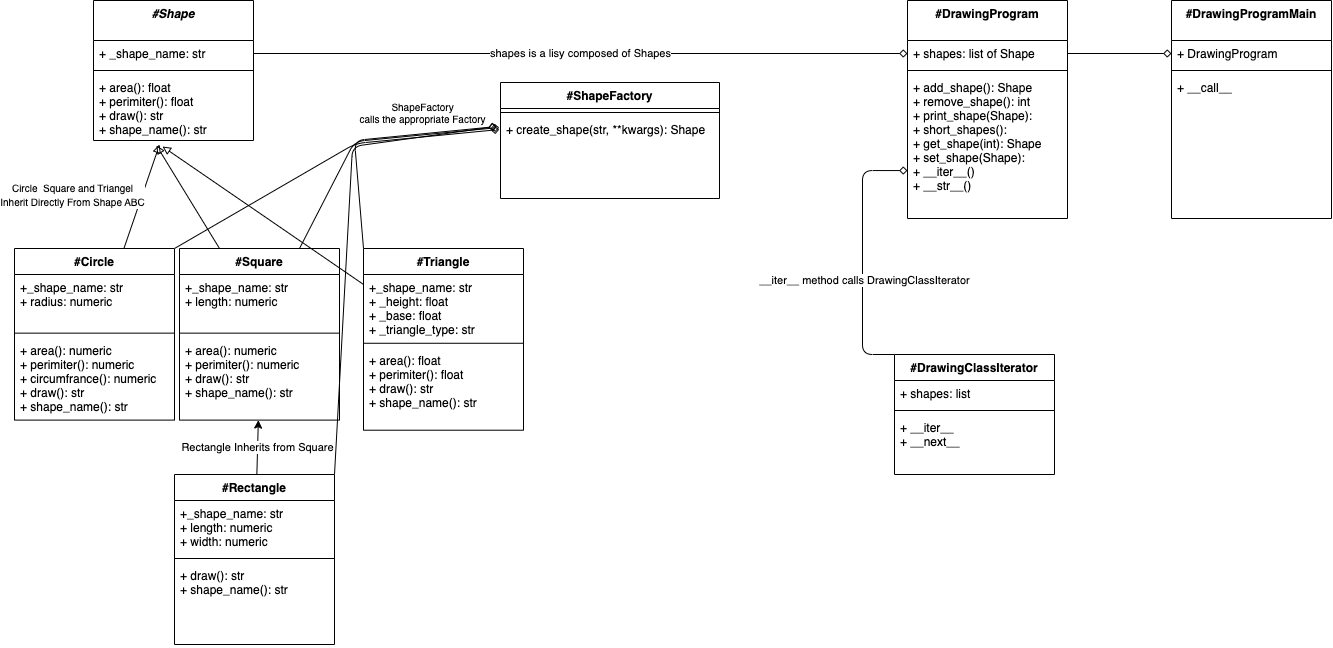

The diagram above was exported from draw.io. Its source (the exported page's mxGraphModel, read from the mxfile embedded in the PNG):
<mxGraphModel dx="544" dy="340" grid="0" gridSize="10" guides="1" tooltips="1" connect="1" arrows="1" fold="1" page="1" pageScale="1" pageWidth="1400" pageHeight="850" math="0" shadow="0">
  <root>
    <mxCell id="0" />
    <mxCell id="1" parent="0" />
    <mxCell id="6" value="#Shape" style="swimlane;fontStyle=3;align=center;verticalAlign=top;childLayout=stackLayout;horizontal=1;startSize=40;horizontalStack=0;resizeParent=1;resizeParentMax=0;resizeLast=0;collapsible=1;marginBottom=0;" parent="1" vertex="1">
      <mxGeometry x="95" y="17" width="160" height="140" as="geometry" />
    </mxCell>
    <mxCell id="7" value="+ _shape_name: str" style="text;strokeColor=none;fillColor=none;align=left;verticalAlign=top;spacingLeft=4;spacingRight=4;overflow=hidden;rotatable=0;points=[[0,0.5],[1,0.5]];portConstraint=eastwest;" parent="6" vertex="1">
      <mxGeometry y="40" width="160" height="26" as="geometry" />
    </mxCell>
    <mxCell id="8" value="" style="line;strokeWidth=1;fillColor=none;align=left;verticalAlign=middle;spacingTop=-1;spacingLeft=3;spacingRight=3;rotatable=0;labelPosition=right;points=[];portConstraint=eastwest;strokeColor=inherit;" parent="6" vertex="1">
      <mxGeometry y="66" width="160" height="8" as="geometry" />
    </mxCell>
    <mxCell id="9" value="+ area(): float&#10;+ perimiter(): float&#10;+ draw(): str&#10;+ shape_name(): str&#10;" style="text;strokeColor=none;fillColor=none;align=left;verticalAlign=top;spacingLeft=4;spacingRight=4;overflow=hidden;rotatable=0;points=[[0,0.5],[1,0.5]];portConstraint=eastwest;" parent="6" vertex="1">
      <mxGeometry y="74" width="160" height="66" as="geometry" />
    </mxCell>
    <mxCell id="61" style="edgeStyle=none;html=1;exitX=1;exitY=0;exitDx=0;exitDy=0;entryX=-0.006;entryY=0.159;entryDx=0;entryDy=0;entryPerimeter=0;endArrow=diamond;endFill=0;" edge="1" parent="1" source="19" target="50">
      <mxGeometry relative="1" as="geometry">
        <Array as="points">
          <mxPoint x="357" y="160" />
        </Array>
      </mxGeometry>
    </mxCell>
    <mxCell id="62" style="edgeStyle=none;html=1;exitX=0.75;exitY=0;exitDx=0;exitDy=0;entryX=-0.006;entryY=0.134;entryDx=0;entryDy=0;entryPerimeter=0;endArrow=diamond;endFill=0;" edge="1" parent="1" source="24" target="50">
      <mxGeometry relative="1" as="geometry">
        <Array as="points">
          <mxPoint x="356" y="158" />
        </Array>
      </mxGeometry>
    </mxCell>
    <mxCell id="60" value="Rectangle Inherits from Square" style="edgeStyle=none;html=1;" edge="1" parent="1" source="32" target="27">
      <mxGeometry relative="1" as="geometry" />
    </mxCell>
    <mxCell id="64" style="edgeStyle=none;html=1;exitX=1;exitY=0;exitDx=0;exitDy=0;entryX=-0.017;entryY=0.122;entryDx=0;entryDy=0;entryPerimeter=0;endArrow=diamond;endFill=0;" edge="1" parent="1" source="32" target="50">
      <mxGeometry relative="1" as="geometry">
        <Array as="points">
          <mxPoint x="354" y="163" />
        </Array>
      </mxGeometry>
    </mxCell>
    <mxCell id="32" value="#Rectangle" style="swimlane;fontStyle=1;align=center;verticalAlign=top;childLayout=stackLayout;horizontal=1;startSize=26;horizontalStack=0;resizeParent=1;resizeParentMax=0;resizeLast=0;collapsible=1;marginBottom=0;" parent="1" vertex="1">
      <mxGeometry x="176" y="491" width="160" height="170" as="geometry" />
    </mxCell>
    <mxCell id="33" value="+_shape_name: str&#10;+ length: numeric&#10;+ width: numeric" style="text;strokeColor=none;fillColor=none;align=left;verticalAlign=top;spacingLeft=4;spacingRight=4;overflow=hidden;rotatable=0;points=[[0,0.5],[1,0.5]];portConstraint=eastwest;" parent="32" vertex="1">
      <mxGeometry y="26" width="160" height="54" as="geometry" />
    </mxCell>
    <mxCell id="34" value="" style="line;strokeWidth=1;fillColor=none;align=left;verticalAlign=middle;spacingTop=-1;spacingLeft=3;spacingRight=3;rotatable=0;labelPosition=right;points=[];portConstraint=eastwest;strokeColor=inherit;" parent="32" vertex="1">
      <mxGeometry y="80" width="160" height="8" as="geometry" />
    </mxCell>
    <mxCell id="35" value="+ draw(): str&#10;+ shape_name(): str&#10;" style="text;strokeColor=none;fillColor=none;align=left;verticalAlign=top;spacingLeft=4;spacingRight=4;overflow=hidden;rotatable=0;points=[[0,0.5],[1,0.5]];portConstraint=eastwest;" parent="32" vertex="1">
      <mxGeometry y="88" width="160" height="82" as="geometry" />
    </mxCell>
    <mxCell id="63" style="edgeStyle=none;html=1;exitX=0;exitY=0;exitDx=0;exitDy=0;entryX=-0.017;entryY=0.122;entryDx=0;entryDy=0;entryPerimeter=0;endArrow=diamond;endFill=0;" edge="1" parent="1" source="41" target="50">
      <mxGeometry relative="1" as="geometry">
        <Array as="points">
          <mxPoint x="356" y="157" />
        </Array>
      </mxGeometry>
    </mxCell>
    <mxCell id="47" value="#ShapeFactory" style="swimlane;fontStyle=1;align=center;verticalAlign=top;childLayout=stackLayout;horizontal=1;startSize=26;horizontalStack=0;resizeParent=1;resizeParentMax=0;resizeLast=0;collapsible=1;marginBottom=0;" parent="1" vertex="1">
      <mxGeometry x="502" y="99" width="219" height="116" as="geometry">
        <mxRectangle x="530" y="340" width="90" height="30" as="alternateBounds" />
      </mxGeometry>
    </mxCell>
    <mxCell id="49" value="" style="line;strokeWidth=1;fillColor=none;align=left;verticalAlign=middle;spacingTop=-1;spacingLeft=3;spacingRight=3;rotatable=0;labelPosition=right;points=[];portConstraint=eastwest;strokeColor=inherit;" parent="47" vertex="1">
      <mxGeometry y="26" width="219" height="8" as="geometry" />
    </mxCell>
    <mxCell id="50" value="+ create_shape(str, **kwargs): Shape" style="text;strokeColor=none;fillColor=none;align=left;verticalAlign=top;spacingLeft=4;spacingRight=4;overflow=hidden;rotatable=0;points=[[0,0.5],[1,0.5]];portConstraint=eastwest;" parent="47" vertex="1">
      <mxGeometry y="34" width="219" height="82" as="geometry" />
    </mxCell>
    <mxCell id="55" value="#DrawingProgram" style="swimlane;fontStyle=1;align=center;verticalAlign=top;childLayout=stackLayout;horizontal=1;startSize=40;horizontalStack=0;resizeParent=1;resizeParentMax=0;resizeLast=0;collapsible=1;marginBottom=0;" parent="1" vertex="1">
      <mxGeometry x="909" y="17" width="160" height="218" as="geometry" />
    </mxCell>
    <mxCell id="56" value="+ shapes: list of Shape" style="text;strokeColor=none;fillColor=none;align=left;verticalAlign=top;spacingLeft=4;spacingRight=4;overflow=hidden;rotatable=0;points=[[0,0.5],[1,0.5]];portConstraint=eastwest;" parent="55" vertex="1">
      <mxGeometry y="40" width="160" height="26" as="geometry" />
    </mxCell>
    <mxCell id="57" value="" style="line;strokeWidth=1;fillColor=none;align=left;verticalAlign=middle;spacingTop=-1;spacingLeft=3;spacingRight=3;rotatable=0;labelPosition=right;points=[];portConstraint=eastwest;strokeColor=inherit;" parent="55" vertex="1">
      <mxGeometry y="66" width="160" height="8" as="geometry" />
    </mxCell>
    <mxCell id="58" value="+ add_shape(): Shape&#10;+ remove_shape(): int&#10;+ print_shape(Shape):&#10;+ short_shapes():&#10;+ get_shape(int): Shape&#10;+ set_shape(Shape): &#10;+ __iter__()&#10;+ __str__()" style="text;strokeColor=none;fillColor=none;align=left;verticalAlign=top;spacingLeft=4;spacingRight=4;overflow=hidden;rotatable=0;points=[[0,0.5],[1,0.5]];portConstraint=eastwest;" parent="55" vertex="1">
      <mxGeometry y="74" width="160" height="144" as="geometry" />
    </mxCell>
    <mxCell id="68" value="" style="group" connectable="0" vertex="1" parent="1">
      <mxGeometry x="16" y="265" width="509" height="182" as="geometry" />
    </mxCell>
    <mxCell id="19" value="#Circle" style="swimlane;fontStyle=1;align=center;verticalAlign=top;childLayout=stackLayout;horizontal=1;startSize=26;horizontalStack=0;resizeParent=1;resizeParentMax=0;resizeLast=0;collapsible=1;marginBottom=0;" parent="68" vertex="1">
      <mxGeometry width="160" height="171.6" as="geometry" />
    </mxCell>
    <mxCell id="20" value="+_shape_name: str&#10;+ radius: numeric" style="text;strokeColor=none;fillColor=none;align=left;verticalAlign=top;spacingLeft=4;spacingRight=4;overflow=hidden;rotatable=0;points=[[0,0.5],[1,0.5]];portConstraint=eastwest;" parent="19" vertex="1">
      <mxGeometry y="26" width="160" height="54.599999999999994" as="geometry" />
    </mxCell>
    <mxCell id="21" value="" style="line;strokeWidth=1;fillColor=none;align=left;verticalAlign=middle;spacingTop=-1;spacingLeft=3;spacingRight=3;rotatable=0;labelPosition=right;points=[];portConstraint=eastwest;strokeColor=inherit;" parent="19" vertex="1">
      <mxGeometry y="80.6" width="160" height="8.088888888888889" as="geometry" />
    </mxCell>
    <mxCell id="22" value="+ area(): numeric&#10;+ perimiter(): numeric&#10;+ circumfrance(): numeric&#10;+ draw(): str&#10;+ shape_name(): str&#10;" style="text;strokeColor=none;fillColor=none;align=left;verticalAlign=top;spacingLeft=4;spacingRight=4;overflow=hidden;rotatable=0;points=[[0,0.5],[1,0.5]];portConstraint=eastwest;" parent="19" vertex="1">
      <mxGeometry y="88.68888888888888" width="160" height="82.91111111111111" as="geometry" />
    </mxCell>
    <mxCell id="24" value="#Square" style="swimlane;fontStyle=1;align=center;verticalAlign=top;childLayout=stackLayout;horizontal=1;startSize=26;horizontalStack=0;resizeParent=1;resizeParentMax=0;resizeLast=0;collapsible=1;marginBottom=0;" parent="68" vertex="1">
      <mxGeometry x="165" width="160" height="171.6" as="geometry" />
    </mxCell>
    <mxCell id="25" value="+_shape_name: str&#10;+ length: numeric" style="text;strokeColor=none;fillColor=none;align=left;verticalAlign=top;spacingLeft=4;spacingRight=4;overflow=hidden;rotatable=0;points=[[0,0.5],[1,0.5]];portConstraint=eastwest;" parent="24" vertex="1">
      <mxGeometry y="26" width="160" height="54.599999999999994" as="geometry" />
    </mxCell>
    <mxCell id="26" value="" style="line;strokeWidth=1;fillColor=none;align=left;verticalAlign=middle;spacingTop=-1;spacingLeft=3;spacingRight=3;rotatable=0;labelPosition=right;points=[];portConstraint=eastwest;strokeColor=inherit;" parent="24" vertex="1">
      <mxGeometry y="80.6" width="160" height="8.088888888888889" as="geometry" />
    </mxCell>
    <mxCell id="27" value="+ area(): numeric&#10;+ perimiter(): numeric&#10;+ draw(): str&#10;+ shape_name(): str&#10;" style="text;strokeColor=none;fillColor=none;align=left;verticalAlign=top;spacingLeft=4;spacingRight=4;overflow=hidden;rotatable=0;points=[[0,0.5],[1,0.5]];portConstraint=eastwest;" parent="24" vertex="1">
      <mxGeometry y="88.68888888888888" width="160" height="82.91111111111111" as="geometry" />
    </mxCell>
    <mxCell id="41" value="#Triangle" style="swimlane;fontStyle=1;align=center;verticalAlign=top;childLayout=stackLayout;horizontal=1;startSize=26;horizontalStack=0;resizeParent=1;resizeParentMax=0;resizeLast=0;collapsible=1;marginBottom=0;" parent="68" vertex="1">
      <mxGeometry x="349" width="160" height="181.7111111111111" as="geometry">
        <mxRectangle x="530" y="340" width="90" height="30" as="alternateBounds" />
      </mxGeometry>
    </mxCell>
    <mxCell id="42" value="+_shape_name: str&#10;+ _height: float&#10;+ _base: float&#10;+ _triangle_type: str" style="text;strokeColor=none;fillColor=none;align=left;verticalAlign=top;spacingLeft=4;spacingRight=4;overflow=hidden;rotatable=0;points=[[0,0.5],[1,0.5]];portConstraint=eastwest;" parent="41" vertex="1">
      <mxGeometry y="26" width="160" height="64.71111111111111" as="geometry" />
    </mxCell>
    <mxCell id="43" value="" style="line;strokeWidth=1;fillColor=none;align=left;verticalAlign=middle;spacingTop=-1;spacingLeft=3;spacingRight=3;rotatable=0;labelPosition=right;points=[];portConstraint=eastwest;strokeColor=inherit;" parent="41" vertex="1">
      <mxGeometry y="90.71111111111111" width="160" height="8.088888888888889" as="geometry" />
    </mxCell>
    <mxCell id="44" value="+ area(): float&#10;+ perimiter(): float&#10;+ draw(): str&#10;+ shape_name(): str&#10;" style="text;strokeColor=none;fillColor=none;align=left;verticalAlign=top;spacingLeft=4;spacingRight=4;overflow=hidden;rotatable=0;points=[[0,0.5],[1,0.5]];portConstraint=eastwest;" parent="41" vertex="1">
      <mxGeometry y="98.8" width="160" height="82.91111111111111" as="geometry" />
    </mxCell>
    <mxCell id="73" style="html=1;entryX=0.413;entryY=1.061;entryDx=0;entryDy=0;entryPerimeter=0;endArrow=block;endFill=0;" edge="1" parent="1" source="19" target="9">
      <mxGeometry relative="1" as="geometry" />
    </mxCell>
    <mxCell id="74" value="&lt;font style=&quot;font-size: 10px;&quot;&gt;Circle&amp;nbsp; Square and Triangel &lt;br&gt;Inherit Directly From Shape ABC&lt;/font&gt;" style="edgeLabel;html=1;align=center;verticalAlign=middle;resizable=0;points=[];" connectable="0" vertex="1" parent="73">
      <mxGeometry x="0.2869" y="-3" relative="1" as="geometry">
        <mxPoint x="-78" y="13" as="offset" />
      </mxGeometry>
    </mxCell>
    <mxCell id="75" style="edgeStyle=none;html=1;exitX=0.25;exitY=0;exitDx=0;exitDy=0;endArrow=block;endFill=0;" edge="1" parent="1" source="24">
      <mxGeometry relative="1" as="geometry">
        <mxPoint x="158" y="162" as="targetPoint" />
      </mxGeometry>
    </mxCell>
    <mxCell id="76" style="edgeStyle=none;html=1;endArrow=block;endFill=0;" edge="1" parent="1" source="41">
      <mxGeometry relative="1" as="geometry">
        <mxPoint x="164" y="163" as="targetPoint" />
      </mxGeometry>
    </mxCell>
    <mxCell id="77" value="shapes is a lisy composed of Shapes" style="edgeStyle=none;html=1;exitX=1;exitY=0.5;exitDx=0;exitDy=0;entryX=0;entryY=0.5;entryDx=0;entryDy=0;endArrow=diamond;endFill=0;" edge="1" parent="1" source="7" target="56">
      <mxGeometry relative="1" as="geometry" />
    </mxCell>
    <mxCell id="82" style="edgeStyle=elbowEdgeStyle;html=1;exitX=0;exitY=0;exitDx=0;exitDy=0;entryX=0;entryY=0.667;entryDx=0;entryDy=0;entryPerimeter=0;endArrow=diamond;endFill=0;" edge="1" parent="1" source="78" target="58">
      <mxGeometry relative="1" as="geometry">
        <Array as="points">
          <mxPoint x="864" y="279" />
        </Array>
      </mxGeometry>
    </mxCell>
    <mxCell id="83" value="__iter__ method calls DrawingClassIterator" style="edgeLabel;html=1;align=center;verticalAlign=middle;resizable=0;points=[];" connectable="0" vertex="1" parent="82">
      <mxGeometry x="-0.1799" y="-1" relative="1" as="geometry">
        <mxPoint as="offset" />
      </mxGeometry>
    </mxCell>
    <mxCell id="78" value="#DrawingClassIterator" style="swimlane;fontStyle=1;align=center;verticalAlign=top;childLayout=stackLayout;horizontal=1;startSize=26;horizontalStack=0;resizeParent=1;resizeParentMax=0;resizeLast=0;collapsible=1;marginBottom=0;" vertex="1" parent="1">
      <mxGeometry x="896" y="371" width="160" height="120" as="geometry" />
    </mxCell>
    <mxCell id="79" value="+ shapes: list" style="text;strokeColor=none;fillColor=none;align=left;verticalAlign=top;spacingLeft=4;spacingRight=4;overflow=hidden;rotatable=0;points=[[0,0.5],[1,0.5]];portConstraint=eastwest;" vertex="1" parent="78">
      <mxGeometry y="26" width="160" height="26" as="geometry" />
    </mxCell>
    <mxCell id="80" value="" style="line;strokeWidth=1;fillColor=none;align=left;verticalAlign=middle;spacingTop=-1;spacingLeft=3;spacingRight=3;rotatable=0;labelPosition=right;points=[];portConstraint=eastwest;strokeColor=inherit;" vertex="1" parent="78">
      <mxGeometry y="52" width="160" height="8" as="geometry" />
    </mxCell>
    <mxCell id="81" value="+ __iter__&#10;+ __next__" style="text;strokeColor=none;fillColor=none;align=left;verticalAlign=top;spacingLeft=4;spacingRight=4;overflow=hidden;rotatable=0;points=[[0,0.5],[1,0.5]];portConstraint=eastwest;" vertex="1" parent="78">
      <mxGeometry y="60" width="160" height="60" as="geometry" />
    </mxCell>
    <mxCell id="84" value="ShapeFactory&lt;br&gt;calls the appropriate Factory" style="text;html=1;align=center;verticalAlign=middle;resizable=0;points=[];autosize=1;strokeColor=none;fillColor=none;fontSize=10;" vertex="1" parent="1">
      <mxGeometry x="352" y="111" width="144" height="36" as="geometry" />
    </mxCell>
    <mxCell id="85" value="#DrawingProgramMain" style="swimlane;fontStyle=1;align=center;verticalAlign=top;childLayout=stackLayout;horizontal=1;startSize=40;horizontalStack=0;resizeParent=1;resizeParentMax=0;resizeLast=0;collapsible=1;marginBottom=0;" vertex="1" parent="1">
      <mxGeometry x="1173" y="17" width="160" height="218" as="geometry" />
    </mxCell>
    <mxCell id="86" value="+ DrawingProgram" style="text;strokeColor=none;fillColor=none;align=left;verticalAlign=top;spacingLeft=4;spacingRight=4;overflow=hidden;rotatable=0;points=[[0,0.5],[1,0.5]];portConstraint=eastwest;" vertex="1" parent="85">
      <mxGeometry y="40" width="160" height="26" as="geometry" />
    </mxCell>
    <mxCell id="87" value="" style="line;strokeWidth=1;fillColor=none;align=left;verticalAlign=middle;spacingTop=-1;spacingLeft=3;spacingRight=3;rotatable=0;labelPosition=right;points=[];portConstraint=eastwest;strokeColor=inherit;" vertex="1" parent="85">
      <mxGeometry y="66" width="160" height="8" as="geometry" />
    </mxCell>
    <mxCell id="88" value="+ __call__" style="text;strokeColor=none;fillColor=none;align=left;verticalAlign=top;spacingLeft=4;spacingRight=4;overflow=hidden;rotatable=0;points=[[0,0.5],[1,0.5]];portConstraint=eastwest;" vertex="1" parent="85">
      <mxGeometry y="74" width="160" height="144" as="geometry" />
    </mxCell>
    <mxCell id="89" style="edgeStyle=none;html=1;exitX=1;exitY=0.5;exitDx=0;exitDy=0;entryX=0;entryY=0.5;entryDx=0;entryDy=0;endArrow=diamond;endFill=0;" edge="1" parent="1" source="56" target="86">
      <mxGeometry relative="1" as="geometry" />
    </mxCell>
  </root>
</mxGraphModel>